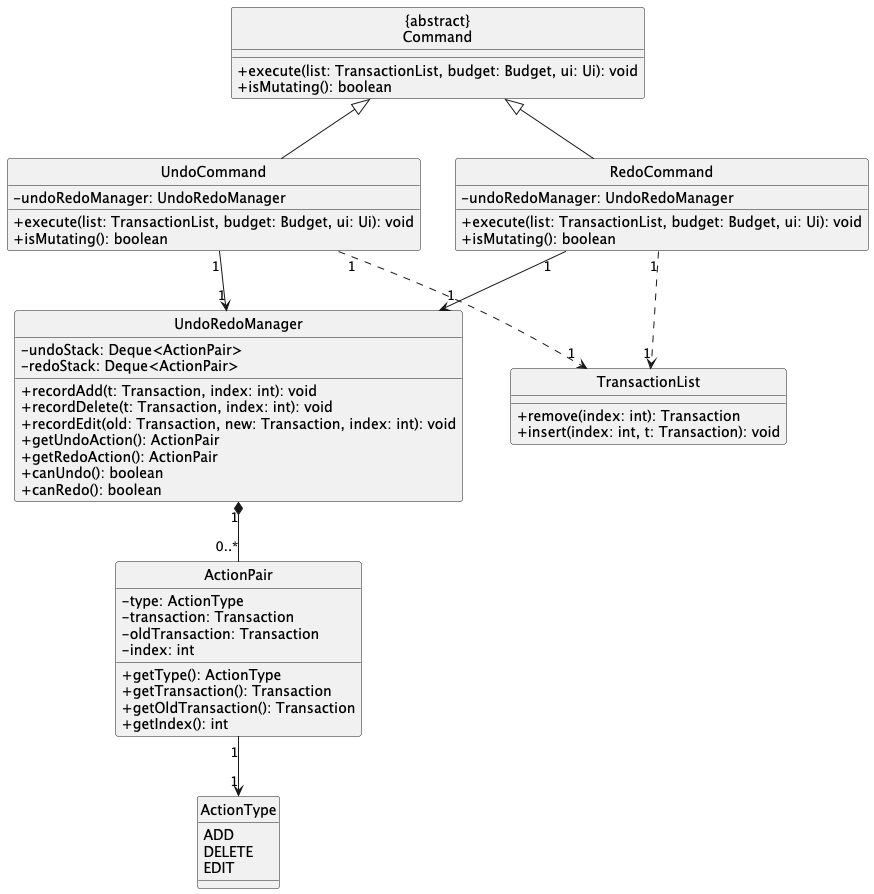

The diagram above was rendered by PlantUML. Its source (embedded in the PNG):
@startuml
hide circle
skinparam classAttributeIconSize 0

class "{abstract}\nCommand" as Command {
  +execute(list: TransactionList, budget: Budget, ui: Ui): void
  +isMutating(): boolean
}

class UndoCommand {
  -undoRedoManager: UndoRedoManager
  +execute(list: TransactionList, budget: Budget, ui: Ui): void
  +isMutating(): boolean
}

class RedoCommand {
  -undoRedoManager: UndoRedoManager
  +execute(list: TransactionList, budget: Budget, ui: Ui): void
  +isMutating(): boolean
}

class UndoRedoManager {
  -undoStack: Deque<ActionPair>
  -redoStack: Deque<ActionPair>
  +recordAdd(t: Transaction, index: int): void
  +recordDelete(t: Transaction, index: int): void
  +recordEdit(old: Transaction, new: Transaction, index: int): void
  +getUndoAction(): ActionPair
  +getRedoAction(): ActionPair
  +canUndo(): boolean
  +canRedo(): boolean
}

class ActionPair {
  -type: ActionType
  -transaction: Transaction
  -oldTransaction: Transaction
  -index: int
  +getType(): ActionType
  +getTransaction(): Transaction
  +getOldTransaction(): Transaction
  +getIndex(): int
}

enum ActionType {
  ADD
  DELETE
  EDIT
}

class TransactionList {
  +remove(index: int): Transaction
  +insert(index: int, t: Transaction): void
}

Command <|-- UndoCommand
Command <|-- RedoCommand
UndoCommand "1" --> "1" UndoRedoManager
RedoCommand "1" --> "1" UndoRedoManager
UndoRedoManager "1" *-- "0..*" ActionPair
ActionPair "1" --> "1" ActionType
UndoCommand "1" ..> "1" TransactionList
RedoCommand "1" ..> "1" TransactionList
@enduml